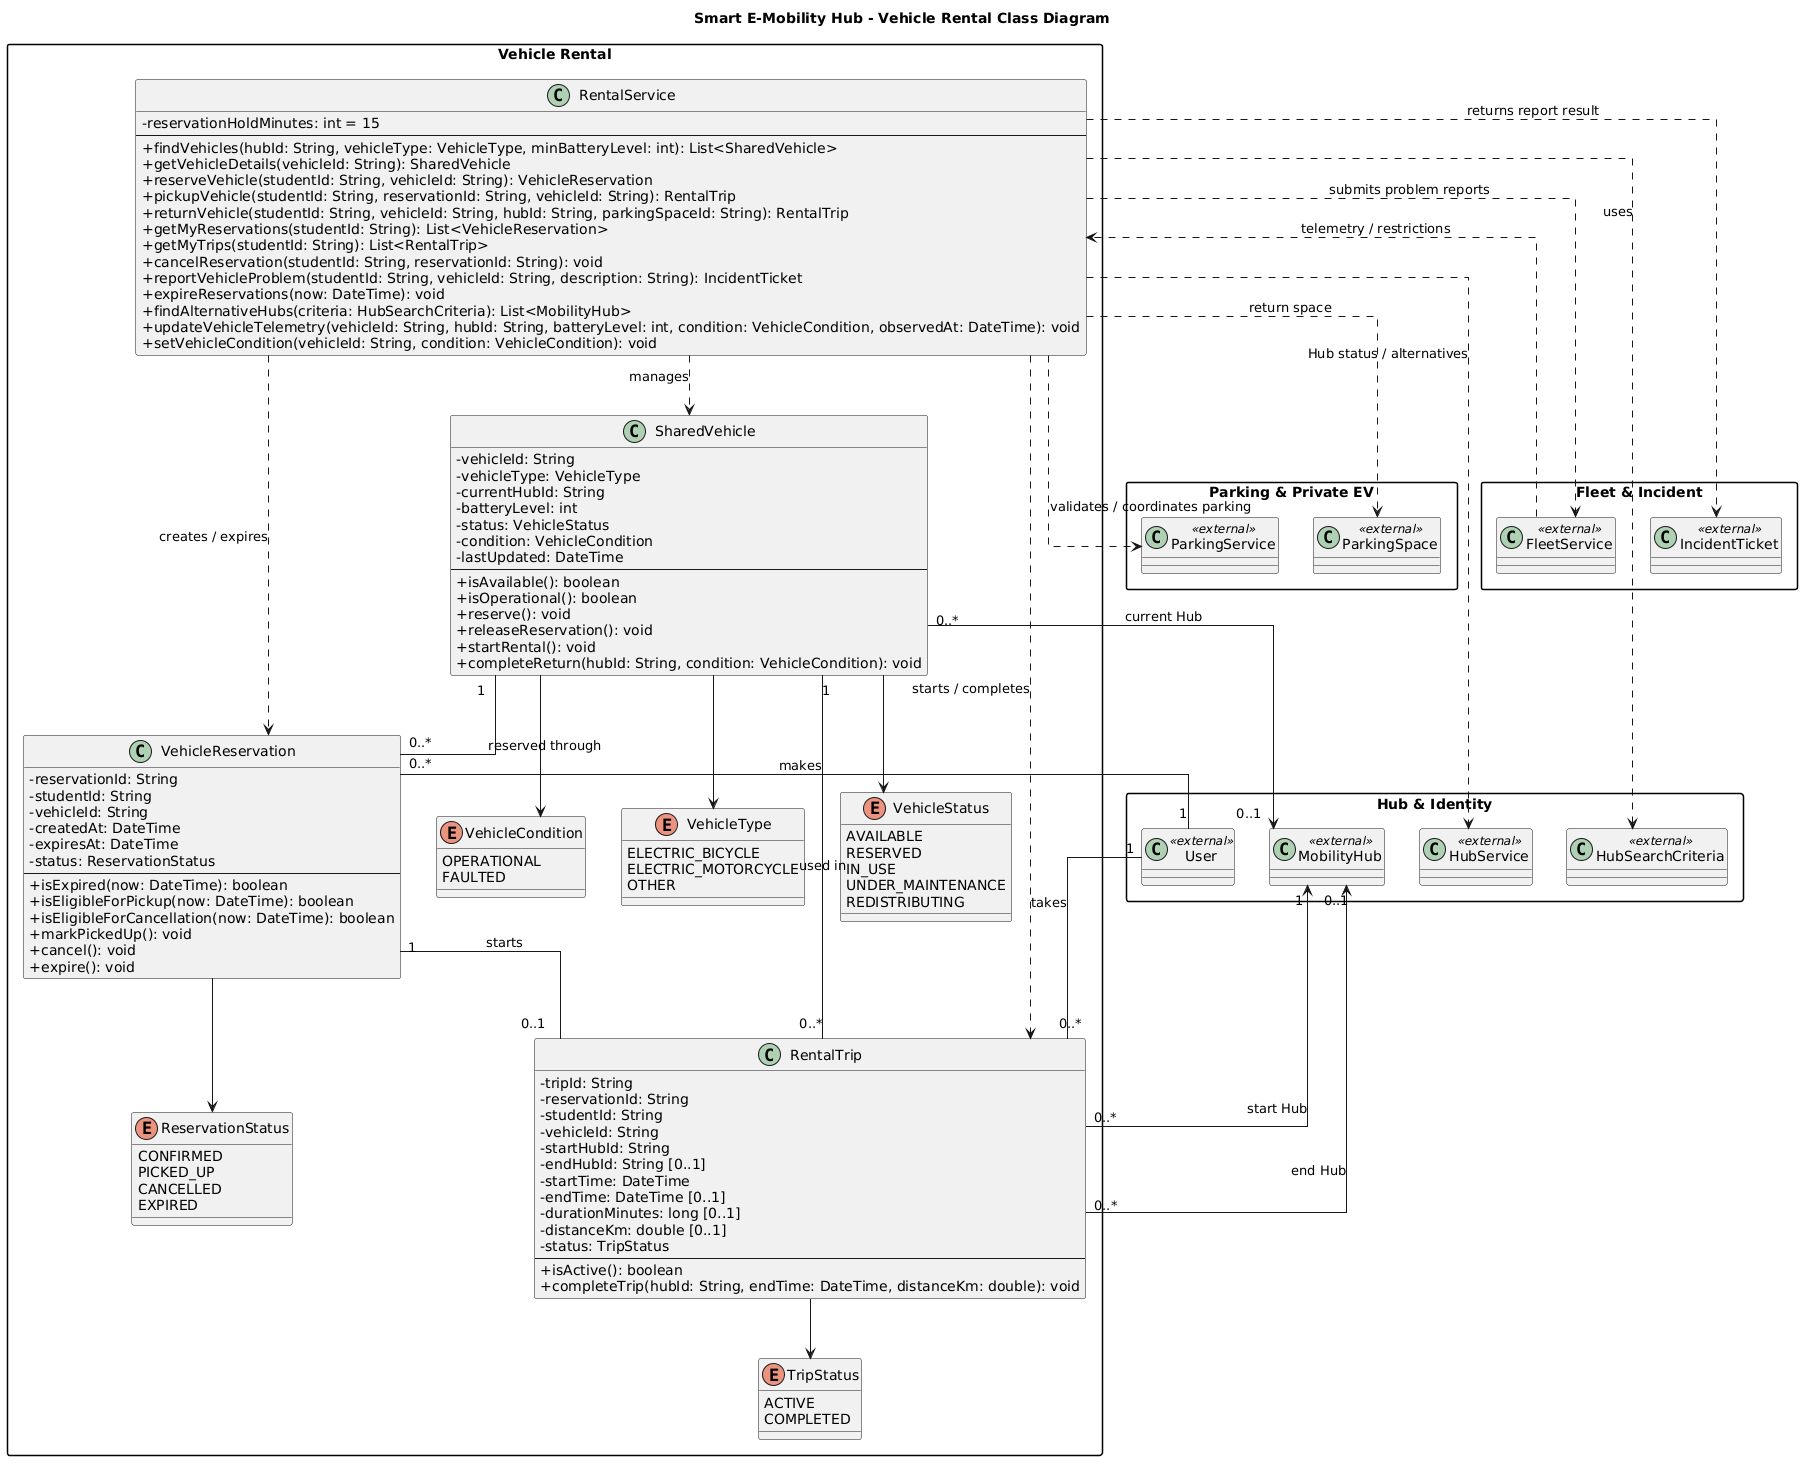

The diagram above was rendered by PlantUML. Its source (embedded in the PNG):
@startuml
title Smart E-Mobility Hub - Vehicle Rental Class Diagram

skinparam classAttributeIconSize 0
skinparam shadowing false
skinparam packageStyle rectangle
skinparam linetype ortho

package "Vehicle Rental" {

    class SharedVehicle {
        - vehicleId: String
        - vehicleType: VehicleType
        - currentHubId: String
        - batteryLevel: int
        - status: VehicleStatus
        - condition: VehicleCondition
        - lastUpdated: DateTime
        --
        + isAvailable(): boolean
        + isOperational(): boolean
        + reserve(): void
        + releaseReservation(): void
        + startRental(): void
        + completeReturn(hubId: String, condition: VehicleCondition): void
    }

    enum VehicleType {
        ELECTRIC_BICYCLE
        ELECTRIC_MOTORCYCLE
        OTHER
    }

    enum VehicleStatus {
        AVAILABLE
        RESERVED
        IN_USE
        UNDER_MAINTENANCE
        REDISTRIBUTING
    }

    enum VehicleCondition {
        OPERATIONAL
        FAULTED
    }

    class VehicleReservation {
        - reservationId: String
        - studentId: String
        - vehicleId: String
        - createdAt: DateTime
        - expiresAt: DateTime
        - status: ReservationStatus
        --
        + isExpired(now: DateTime): boolean
        + isEligibleForPickup(now: DateTime): boolean
        + isEligibleForCancellation(now: DateTime): boolean
        + markPickedUp(): void
        + cancel(): void
        + expire(): void
    }

    enum ReservationStatus {
        CONFIRMED
        PICKED_UP
        CANCELLED
        EXPIRED
    }

    class RentalTrip {
        - tripId: String
        - reservationId: String
        - studentId: String
        - vehicleId: String
        - startHubId: String
        - endHubId: String [0..1]
        - startTime: DateTime
        - endTime: DateTime [0..1]
        - durationMinutes: long [0..1]
        - distanceKm: double [0..1]
        - status: TripStatus
        --
        + isActive(): boolean
        + completeTrip(hubId: String, endTime: DateTime, distanceKm: double): void
    }

    enum TripStatus {
        ACTIVE
        COMPLETED
    }

    class RentalService {
        - reservationHoldMinutes: int = 15
        --
        + findVehicles(hubId: String, vehicleType: VehicleType, minBatteryLevel: int): List<SharedVehicle>
        + getVehicleDetails(vehicleId: String): SharedVehicle
        + reserveVehicle(studentId: String, vehicleId: String): VehicleReservation
        + pickupVehicle(studentId: String, reservationId: String, vehicleId: String): RentalTrip
        + returnVehicle(studentId: String, vehicleId: String, hubId: String, parkingSpaceId: String): RentalTrip
        + getMyReservations(studentId: String): List<VehicleReservation>
        + getMyTrips(studentId: String): List<RentalTrip>
        + cancelReservation(studentId: String, reservationId: String): void
        + reportVehicleProblem(studentId: String, vehicleId: String, description: String): IncidentTicket
        + expireReservations(now: DateTime): void
        + findAlternativeHubs(criteria: HubSearchCriteria): List<MobilityHub>
        + updateVehicleTelemetry(vehicleId: String, hubId: String, batteryLevel: int, condition: VehicleCondition, observedAt: DateTime): void
        + setVehicleCondition(vehicleId: String, condition: VehicleCondition): void
    }

}

package "Hub & Identity" {
    class User <<external>>
    class MobilityHub <<external>>
    class HubService <<external>>
    class HubSearchCriteria <<external>>
}

package "Parking & Private EV" {
    class ParkingService <<external>>
    class ParkingSpace <<external>>
}

package "Fleet & Incident" {
    class FleetService <<external>>
    class IncidentTicket <<external>>
}

' Domain relationships

SharedVehicle --> VehicleType
SharedVehicle --> VehicleStatus
SharedVehicle --> VehicleCondition

VehicleReservation --> ReservationStatus
RentalTrip --> TripStatus

SharedVehicle "1" -- "0..*" VehicleReservation : reserved through
SharedVehicle "1" -- "0..*" RentalTrip : used in
VehicleReservation "1" -- "0..1" RentalTrip : starts

' Identity and Hub references

User "1" -- "0..*" VehicleReservation : makes
User "1" -- "0..*" RentalTrip : takes

SharedVehicle "0..*" --> "0..1" MobilityHub : current Hub

RentalTrip "0..*" --> "1" MobilityHub : start Hub
RentalTrip "0..*" --> "0..1" MobilityHub : end Hub

' Service dependencies

RentalService ..> SharedVehicle : manages
RentalService ..> VehicleReservation : creates / expires
RentalService ..> RentalTrip : starts / completes

RentalService ..> HubService : Hub status / alternatives
RentalService ..> HubSearchCriteria : uses
RentalService ..> ParkingService : validates / coordinates parking
RentalService ..> ParkingSpace : return space
RentalService ..> FleetService : submits problem reports
RentalService ..> IncidentTicket : returns report result

FleetService ..> RentalService : telemetry / restrictions
@enduml